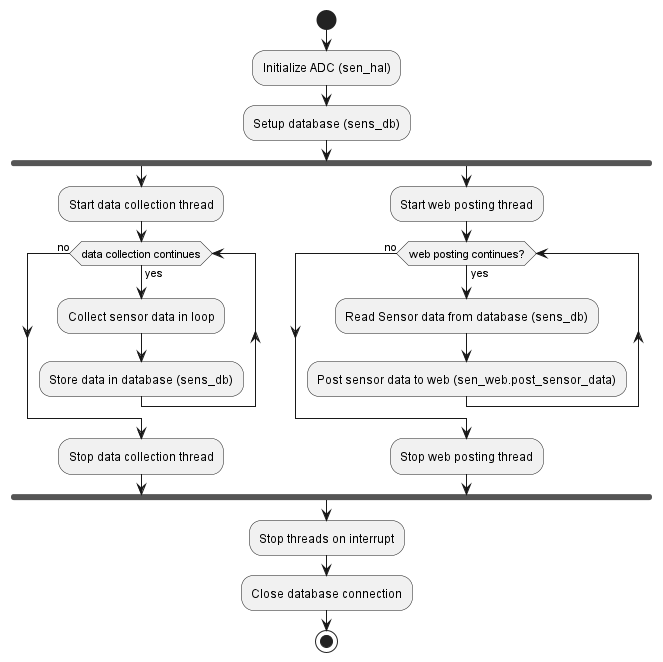

The diagram above was rendered by PlantUML. Its source (embedded in the PNG):
@startuml
start

:Initialize ADC (sen_hal);
:Setup database (sens_db);

fork
  :Start data collection thread;
  while (data collection continues) is (yes)
    :Collect sensor data in loop;
    :Store data in database (sens_db);
  endwhile (no)
  :Stop data collection thread;
fork again
  :Start web posting thread;
  while (web posting continues?) is (yes)
    :Read Sensor data from database (sens_db);
    :Post sensor data to web (sen_web.post_sensor_data);
   endwhile (no)
  :Stop web posting thread;
end fork

:Stop threads on interrupt;
:Close database connection;

stop
@enduml